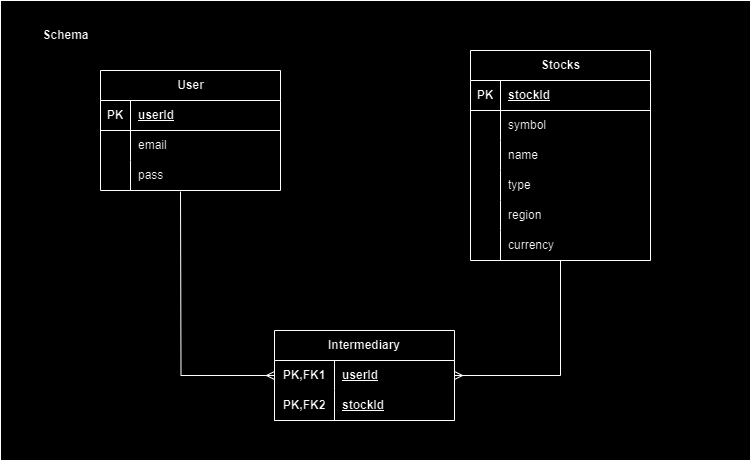

The diagram above was exported from draw.io. Its source (the exported page's mxGraphModel, read from the mxfile embedded in the PNG):
<mxGraphModel dx="1434" dy="738" grid="1" gridSize="10" guides="1" tooltips="1" connect="1" arrows="1" fold="1" page="1" pageScale="1" pageWidth="827" pageHeight="1169" math="0" shadow="0">
  <root>
    <mxCell id="0" />
    <mxCell id="1" parent="0" />
    <mxCell id="paktV_V-gNky7PPC2SHM-2" value="" style="rounded=0;whiteSpace=wrap;html=1;" vertex="1" parent="1">
      <mxGeometry x="50" y="30" width="750" height="460" as="geometry" />
    </mxCell>
    <mxCell id="dfTzDxkYaCM1F0KIzUAI-1" value="User" style="shape=table;startSize=30;container=1;collapsible=1;childLayout=tableLayout;fixedRows=1;rowLines=0;fontStyle=1;align=center;resizeLast=1;html=1;" parent="1" vertex="1">
      <mxGeometry x="150" y="100" width="180" height="120" as="geometry" />
    </mxCell>
    <mxCell id="dfTzDxkYaCM1F0KIzUAI-2" value="" style="shape=tableRow;horizontal=0;startSize=0;swimlaneHead=0;swimlaneBody=0;fillColor=none;collapsible=0;dropTarget=0;points=[[0,0.5],[1,0.5]];portConstraint=eastwest;top=0;left=0;right=0;bottom=1;" parent="dfTzDxkYaCM1F0KIzUAI-1" vertex="1">
      <mxGeometry y="30" width="180" height="30" as="geometry" />
    </mxCell>
    <mxCell id="dfTzDxkYaCM1F0KIzUAI-3" value="PK" style="shape=partialRectangle;connectable=0;fillColor=none;top=0;left=0;bottom=0;right=0;fontStyle=1;overflow=hidden;whiteSpace=wrap;html=1;" parent="dfTzDxkYaCM1F0KIzUAI-2" vertex="1">
      <mxGeometry width="30" height="30" as="geometry">
        <mxRectangle width="30" height="30" as="alternateBounds" />
      </mxGeometry>
    </mxCell>
    <mxCell id="dfTzDxkYaCM1F0KIzUAI-4" value="userId" style="shape=partialRectangle;connectable=0;fillColor=none;top=0;left=0;bottom=0;right=0;align=left;spacingLeft=6;fontStyle=5;overflow=hidden;whiteSpace=wrap;html=1;" parent="dfTzDxkYaCM1F0KIzUAI-2" vertex="1">
      <mxGeometry x="30" width="150" height="30" as="geometry">
        <mxRectangle width="150" height="30" as="alternateBounds" />
      </mxGeometry>
    </mxCell>
    <mxCell id="dfTzDxkYaCM1F0KIzUAI-5" value="" style="shape=tableRow;horizontal=0;startSize=0;swimlaneHead=0;swimlaneBody=0;fillColor=none;collapsible=0;dropTarget=0;points=[[0,0.5],[1,0.5]];portConstraint=eastwest;top=0;left=0;right=0;bottom=0;" parent="dfTzDxkYaCM1F0KIzUAI-1" vertex="1">
      <mxGeometry y="60" width="180" height="30" as="geometry" />
    </mxCell>
    <mxCell id="dfTzDxkYaCM1F0KIzUAI-6" value="" style="shape=partialRectangle;connectable=0;fillColor=none;top=0;left=0;bottom=0;right=0;editable=1;overflow=hidden;whiteSpace=wrap;html=1;" parent="dfTzDxkYaCM1F0KIzUAI-5" vertex="1">
      <mxGeometry width="30" height="30" as="geometry">
        <mxRectangle width="30" height="30" as="alternateBounds" />
      </mxGeometry>
    </mxCell>
    <mxCell id="dfTzDxkYaCM1F0KIzUAI-7" value="email" style="shape=partialRectangle;connectable=0;fillColor=none;top=0;left=0;bottom=0;right=0;align=left;spacingLeft=6;overflow=hidden;whiteSpace=wrap;html=1;" parent="dfTzDxkYaCM1F0KIzUAI-5" vertex="1">
      <mxGeometry x="30" width="150" height="30" as="geometry">
        <mxRectangle width="150" height="30" as="alternateBounds" />
      </mxGeometry>
    </mxCell>
    <mxCell id="dfTzDxkYaCM1F0KIzUAI-8" value="" style="shape=tableRow;horizontal=0;startSize=0;swimlaneHead=0;swimlaneBody=0;fillColor=none;collapsible=0;dropTarget=0;points=[[0,0.5],[1,0.5]];portConstraint=eastwest;top=0;left=0;right=0;bottom=0;" parent="dfTzDxkYaCM1F0KIzUAI-1" vertex="1">
      <mxGeometry y="90" width="180" height="30" as="geometry" />
    </mxCell>
    <mxCell id="dfTzDxkYaCM1F0KIzUAI-9" value="" style="shape=partialRectangle;connectable=0;fillColor=none;top=0;left=0;bottom=0;right=0;editable=1;overflow=hidden;whiteSpace=wrap;html=1;" parent="dfTzDxkYaCM1F0KIzUAI-8" vertex="1">
      <mxGeometry width="30" height="30" as="geometry">
        <mxRectangle width="30" height="30" as="alternateBounds" />
      </mxGeometry>
    </mxCell>
    <mxCell id="dfTzDxkYaCM1F0KIzUAI-10" value="pass" style="shape=partialRectangle;connectable=0;fillColor=none;top=0;left=0;bottom=0;right=0;align=left;spacingLeft=6;overflow=hidden;whiteSpace=wrap;html=1;" parent="dfTzDxkYaCM1F0KIzUAI-8" vertex="1">
      <mxGeometry x="30" width="150" height="30" as="geometry">
        <mxRectangle width="150" height="30" as="alternateBounds" />
      </mxGeometry>
    </mxCell>
    <mxCell id="dfTzDxkYaCM1F0KIzUAI-99" style="edgeStyle=orthogonalEdgeStyle;rounded=0;orthogonalLoop=1;jettySize=auto;html=1;entryX=1;entryY=0.5;entryDx=0;entryDy=0;endArrow=ERmany;endFill=0;" parent="1" source="dfTzDxkYaCM1F0KIzUAI-14" target="dfTzDxkYaCM1F0KIzUAI-85" edge="1">
      <mxGeometry relative="1" as="geometry" />
    </mxCell>
    <mxCell id="dfTzDxkYaCM1F0KIzUAI-14" value="Stocks" style="shape=table;startSize=30;container=1;collapsible=1;childLayout=tableLayout;fixedRows=1;rowLines=0;fontStyle=1;align=center;resizeLast=1;html=1;" parent="1" vertex="1">
      <mxGeometry x="520" y="80" width="180" height="210" as="geometry" />
    </mxCell>
    <mxCell id="dfTzDxkYaCM1F0KIzUAI-15" value="" style="shape=tableRow;horizontal=0;startSize=0;swimlaneHead=0;swimlaneBody=0;fillColor=none;collapsible=0;dropTarget=0;points=[[0,0.5],[1,0.5]];portConstraint=eastwest;top=0;left=0;right=0;bottom=1;" parent="dfTzDxkYaCM1F0KIzUAI-14" vertex="1">
      <mxGeometry y="30" width="180" height="30" as="geometry" />
    </mxCell>
    <mxCell id="dfTzDxkYaCM1F0KIzUAI-16" value="PK" style="shape=partialRectangle;connectable=0;fillColor=none;top=0;left=0;bottom=0;right=0;fontStyle=1;overflow=hidden;whiteSpace=wrap;html=1;" parent="dfTzDxkYaCM1F0KIzUAI-15" vertex="1">
      <mxGeometry width="30" height="30" as="geometry">
        <mxRectangle width="30" height="30" as="alternateBounds" />
      </mxGeometry>
    </mxCell>
    <mxCell id="dfTzDxkYaCM1F0KIzUAI-17" value="stockId" style="shape=partialRectangle;connectable=0;fillColor=none;top=0;left=0;bottom=0;right=0;align=left;spacingLeft=6;fontStyle=5;overflow=hidden;whiteSpace=wrap;html=1;" parent="dfTzDxkYaCM1F0KIzUAI-15" vertex="1">
      <mxGeometry x="30" width="150" height="30" as="geometry">
        <mxRectangle width="150" height="30" as="alternateBounds" />
      </mxGeometry>
    </mxCell>
    <mxCell id="dfTzDxkYaCM1F0KIzUAI-18" value="" style="shape=tableRow;horizontal=0;startSize=0;swimlaneHead=0;swimlaneBody=0;fillColor=none;collapsible=0;dropTarget=0;points=[[0,0.5],[1,0.5]];portConstraint=eastwest;top=0;left=0;right=0;bottom=0;" parent="dfTzDxkYaCM1F0KIzUAI-14" vertex="1">
      <mxGeometry y="60" width="180" height="30" as="geometry" />
    </mxCell>
    <mxCell id="dfTzDxkYaCM1F0KIzUAI-19" value="" style="shape=partialRectangle;connectable=0;fillColor=none;top=0;left=0;bottom=0;right=0;editable=1;overflow=hidden;whiteSpace=wrap;html=1;" parent="dfTzDxkYaCM1F0KIzUAI-18" vertex="1">
      <mxGeometry width="30" height="30" as="geometry">
        <mxRectangle width="30" height="30" as="alternateBounds" />
      </mxGeometry>
    </mxCell>
    <mxCell id="dfTzDxkYaCM1F0KIzUAI-20" value="symbol" style="shape=partialRectangle;connectable=0;fillColor=none;top=0;left=0;bottom=0;right=0;align=left;spacingLeft=6;overflow=hidden;whiteSpace=wrap;html=1;" parent="dfTzDxkYaCM1F0KIzUAI-18" vertex="1">
      <mxGeometry x="30" width="150" height="30" as="geometry">
        <mxRectangle width="150" height="30" as="alternateBounds" />
      </mxGeometry>
    </mxCell>
    <mxCell id="dfTzDxkYaCM1F0KIzUAI-21" value="" style="shape=tableRow;horizontal=0;startSize=0;swimlaneHead=0;swimlaneBody=0;fillColor=none;collapsible=0;dropTarget=0;points=[[0,0.5],[1,0.5]];portConstraint=eastwest;top=0;left=0;right=0;bottom=0;" parent="dfTzDxkYaCM1F0KIzUAI-14" vertex="1">
      <mxGeometry y="90" width="180" height="30" as="geometry" />
    </mxCell>
    <mxCell id="dfTzDxkYaCM1F0KIzUAI-22" value="" style="shape=partialRectangle;connectable=0;fillColor=none;top=0;left=0;bottom=0;right=0;editable=1;overflow=hidden;whiteSpace=wrap;html=1;" parent="dfTzDxkYaCM1F0KIzUAI-21" vertex="1">
      <mxGeometry width="30" height="30" as="geometry">
        <mxRectangle width="30" height="30" as="alternateBounds" />
      </mxGeometry>
    </mxCell>
    <mxCell id="dfTzDxkYaCM1F0KIzUAI-23" value="name" style="shape=partialRectangle;connectable=0;fillColor=none;top=0;left=0;bottom=0;right=0;align=left;spacingLeft=6;overflow=hidden;whiteSpace=wrap;html=1;" parent="dfTzDxkYaCM1F0KIzUAI-21" vertex="1">
      <mxGeometry x="30" width="150" height="30" as="geometry">
        <mxRectangle width="150" height="30" as="alternateBounds" />
      </mxGeometry>
    </mxCell>
    <mxCell id="dfTzDxkYaCM1F0KIzUAI-24" value="" style="shape=tableRow;horizontal=0;startSize=0;swimlaneHead=0;swimlaneBody=0;fillColor=none;collapsible=0;dropTarget=0;points=[[0,0.5],[1,0.5]];portConstraint=eastwest;top=0;left=0;right=0;bottom=0;" parent="dfTzDxkYaCM1F0KIzUAI-14" vertex="1">
      <mxGeometry y="120" width="180" height="30" as="geometry" />
    </mxCell>
    <mxCell id="dfTzDxkYaCM1F0KIzUAI-25" value="" style="shape=partialRectangle;connectable=0;fillColor=none;top=0;left=0;bottom=0;right=0;editable=1;overflow=hidden;whiteSpace=wrap;html=1;" parent="dfTzDxkYaCM1F0KIzUAI-24" vertex="1">
      <mxGeometry width="30" height="30" as="geometry">
        <mxRectangle width="30" height="30" as="alternateBounds" />
      </mxGeometry>
    </mxCell>
    <mxCell id="dfTzDxkYaCM1F0KIzUAI-26" value="type" style="shape=partialRectangle;connectable=0;fillColor=none;top=0;left=0;bottom=0;right=0;align=left;spacingLeft=6;overflow=hidden;whiteSpace=wrap;html=1;" parent="dfTzDxkYaCM1F0KIzUAI-24" vertex="1">
      <mxGeometry x="30" width="150" height="30" as="geometry">
        <mxRectangle width="150" height="30" as="alternateBounds" />
      </mxGeometry>
    </mxCell>
    <mxCell id="dfTzDxkYaCM1F0KIzUAI-36" style="shape=tableRow;horizontal=0;startSize=0;swimlaneHead=0;swimlaneBody=0;fillColor=none;collapsible=0;dropTarget=0;points=[[0,0.5],[1,0.5]];portConstraint=eastwest;top=0;left=0;right=0;bottom=0;" parent="dfTzDxkYaCM1F0KIzUAI-14" vertex="1">
      <mxGeometry y="150" width="180" height="30" as="geometry" />
    </mxCell>
    <mxCell id="dfTzDxkYaCM1F0KIzUAI-37" style="shape=partialRectangle;connectable=0;fillColor=none;top=0;left=0;bottom=0;right=0;editable=1;overflow=hidden;whiteSpace=wrap;html=1;" parent="dfTzDxkYaCM1F0KIzUAI-36" vertex="1">
      <mxGeometry width="30" height="30" as="geometry">
        <mxRectangle width="30" height="30" as="alternateBounds" />
      </mxGeometry>
    </mxCell>
    <mxCell id="dfTzDxkYaCM1F0KIzUAI-38" value="region" style="shape=partialRectangle;connectable=0;fillColor=none;top=0;left=0;bottom=0;right=0;align=left;spacingLeft=6;overflow=hidden;whiteSpace=wrap;html=1;" parent="dfTzDxkYaCM1F0KIzUAI-36" vertex="1">
      <mxGeometry x="30" width="150" height="30" as="geometry">
        <mxRectangle width="150" height="30" as="alternateBounds" />
      </mxGeometry>
    </mxCell>
    <mxCell id="dfTzDxkYaCM1F0KIzUAI-33" style="shape=tableRow;horizontal=0;startSize=0;swimlaneHead=0;swimlaneBody=0;fillColor=none;collapsible=0;dropTarget=0;points=[[0,0.5],[1,0.5]];portConstraint=eastwest;top=0;left=0;right=0;bottom=0;" parent="dfTzDxkYaCM1F0KIzUAI-14" vertex="1">
      <mxGeometry y="180" width="180" height="30" as="geometry" />
    </mxCell>
    <mxCell id="dfTzDxkYaCM1F0KIzUAI-34" style="shape=partialRectangle;connectable=0;fillColor=none;top=0;left=0;bottom=0;right=0;editable=1;overflow=hidden;whiteSpace=wrap;html=1;" parent="dfTzDxkYaCM1F0KIzUAI-33" vertex="1">
      <mxGeometry width="30" height="30" as="geometry">
        <mxRectangle width="30" height="30" as="alternateBounds" />
      </mxGeometry>
    </mxCell>
    <mxCell id="dfTzDxkYaCM1F0KIzUAI-35" value="currency" style="shape=partialRectangle;connectable=0;fillColor=none;top=0;left=0;bottom=0;right=0;align=left;spacingLeft=6;overflow=hidden;whiteSpace=wrap;html=1;" parent="dfTzDxkYaCM1F0KIzUAI-33" vertex="1">
      <mxGeometry x="30" width="150" height="30" as="geometry">
        <mxRectangle width="150" height="30" as="alternateBounds" />
      </mxGeometry>
    </mxCell>
    <mxCell id="dfTzDxkYaCM1F0KIzUAI-84" value="Intermediary" style="shape=table;startSize=30;container=1;collapsible=1;childLayout=tableLayout;fixedRows=1;rowLines=0;fontStyle=1;align=center;resizeLast=1;html=1;whiteSpace=wrap;" parent="1" vertex="1">
      <mxGeometry x="324" y="360" width="180" height="90" as="geometry" />
    </mxCell>
    <mxCell id="dfTzDxkYaCM1F0KIzUAI-85" value="" style="shape=tableRow;horizontal=0;startSize=0;swimlaneHead=0;swimlaneBody=0;fillColor=none;collapsible=0;dropTarget=0;points=[[0,0.5],[1,0.5]];portConstraint=eastwest;top=0;left=0;right=0;bottom=0;html=1;" parent="dfTzDxkYaCM1F0KIzUAI-84" vertex="1">
      <mxGeometry y="30" width="180" height="30" as="geometry" />
    </mxCell>
    <mxCell id="dfTzDxkYaCM1F0KIzUAI-86" value="PK,FK1" style="shape=partialRectangle;connectable=0;fillColor=none;top=0;left=0;bottom=0;right=0;fontStyle=1;overflow=hidden;html=1;whiteSpace=wrap;" parent="dfTzDxkYaCM1F0KIzUAI-85" vertex="1">
      <mxGeometry width="60" height="30" as="geometry">
        <mxRectangle width="60" height="30" as="alternateBounds" />
      </mxGeometry>
    </mxCell>
    <mxCell id="dfTzDxkYaCM1F0KIzUAI-87" value="userId" style="shape=partialRectangle;connectable=0;fillColor=none;top=0;left=0;bottom=0;right=0;align=left;spacingLeft=6;fontStyle=5;overflow=hidden;html=1;whiteSpace=wrap;" parent="dfTzDxkYaCM1F0KIzUAI-85" vertex="1">
      <mxGeometry x="60" width="120" height="30" as="geometry">
        <mxRectangle width="120" height="30" as="alternateBounds" />
      </mxGeometry>
    </mxCell>
    <mxCell id="dfTzDxkYaCM1F0KIzUAI-88" value="" style="shape=tableRow;horizontal=0;startSize=0;swimlaneHead=0;swimlaneBody=0;fillColor=none;collapsible=0;dropTarget=0;points=[[0,0.5],[1,0.5]];portConstraint=eastwest;top=0;left=0;right=0;bottom=1;html=1;" parent="dfTzDxkYaCM1F0KIzUAI-84" vertex="1">
      <mxGeometry y="60" width="180" height="30" as="geometry" />
    </mxCell>
    <mxCell id="dfTzDxkYaCM1F0KIzUAI-89" value="PK,FK2" style="shape=partialRectangle;connectable=0;fillColor=none;top=0;left=0;bottom=0;right=0;fontStyle=1;overflow=hidden;html=1;whiteSpace=wrap;" parent="dfTzDxkYaCM1F0KIzUAI-88" vertex="1">
      <mxGeometry width="60" height="30" as="geometry">
        <mxRectangle width="60" height="30" as="alternateBounds" />
      </mxGeometry>
    </mxCell>
    <mxCell id="dfTzDxkYaCM1F0KIzUAI-90" value="stockId" style="shape=partialRectangle;connectable=0;fillColor=none;top=0;left=0;bottom=0;right=0;align=left;spacingLeft=6;fontStyle=5;overflow=hidden;html=1;whiteSpace=wrap;" parent="dfTzDxkYaCM1F0KIzUAI-88" vertex="1">
      <mxGeometry x="60" width="120" height="30" as="geometry">
        <mxRectangle width="120" height="30" as="alternateBounds" />
      </mxGeometry>
    </mxCell>
    <mxCell id="dfTzDxkYaCM1F0KIzUAI-97" style="edgeStyle=orthogonalEdgeStyle;rounded=0;orthogonalLoop=1;jettySize=auto;html=1;entryX=0;entryY=0.5;entryDx=0;entryDy=0;endArrow=ERmany;endFill=0;" parent="1" target="dfTzDxkYaCM1F0KIzUAI-85" edge="1">
      <mxGeometry relative="1" as="geometry">
        <mxPoint x="230" y="221" as="sourcePoint" />
      </mxGeometry>
    </mxCell>
    <mxCell id="paktV_V-gNky7PPC2SHM-3" value="&lt;b&gt;Schema&lt;/b&gt;" style="text;html=1;align=center;verticalAlign=middle;resizable=0;points=[];autosize=1;strokeColor=none;fillColor=none;" vertex="1" parent="1">
      <mxGeometry x="80" y="50" width="70" height="30" as="geometry" />
    </mxCell>
  </root>
</mxGraphModel>